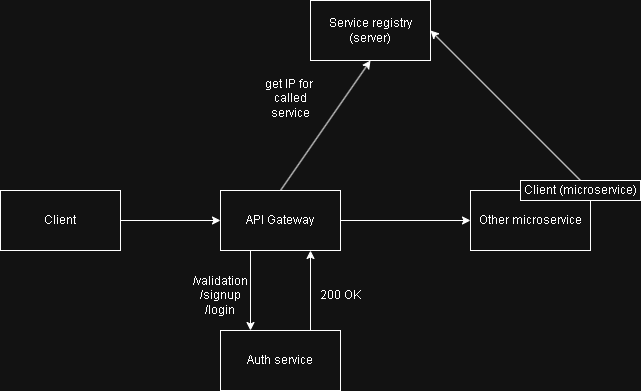

The diagram above was exported from draw.io. Its source (the exported page's mxGraphModel, read from the mxfile embedded in the PNG):
<mxGraphModel dx="1428" dy="751" grid="1" gridSize="10" guides="1" tooltips="1" connect="1" arrows="1" fold="1" page="1" pageScale="1" pageWidth="827" pageHeight="1169" background="#ffffff" math="0" shadow="0">
  <root>
    <mxCell id="0" />
    <mxCell id="1" parent="0" />
    <mxCell id="ynVVHFmqKij8qy4CTro_-13" style="edgeStyle=orthogonalEdgeStyle;rounded=0;orthogonalLoop=1;jettySize=auto;html=1;exitX=1;exitY=0.5;exitDx=0;exitDy=0;entryX=0;entryY=0.5;entryDx=0;entryDy=0;" parent="1" source="ynVVHFmqKij8qy4CTro_-1" target="ynVVHFmqKij8qy4CTro_-2" edge="1">
      <mxGeometry relative="1" as="geometry" />
    </mxCell>
    <mxCell id="ynVVHFmqKij8qy4CTro_-1" value="Client" style="rounded=0;whiteSpace=wrap;html=1;" parent="1" vertex="1">
      <mxGeometry x="10" y="320" width="120" height="60" as="geometry" />
    </mxCell>
    <mxCell id="ynVVHFmqKij8qy4CTro_-5" style="edgeStyle=orthogonalEdgeStyle;rounded=0;orthogonalLoop=1;jettySize=auto;html=1;entryX=0.25;entryY=0;entryDx=0;entryDy=0;exitX=0.25;exitY=1;exitDx=0;exitDy=0;" parent="1" source="ynVVHFmqKij8qy4CTro_-2" target="ynVVHFmqKij8qy4CTro_-3" edge="1">
      <mxGeometry relative="1" as="geometry" />
    </mxCell>
    <mxCell id="ynVVHFmqKij8qy4CTro_-12" style="edgeStyle=orthogonalEdgeStyle;rounded=0;orthogonalLoop=1;jettySize=auto;html=1;exitX=1;exitY=0.5;exitDx=0;exitDy=0;entryX=0;entryY=0.5;entryDx=0;entryDy=0;" parent="1" source="ynVVHFmqKij8qy4CTro_-2" target="ynVVHFmqKij8qy4CTro_-4" edge="1">
      <mxGeometry relative="1" as="geometry" />
    </mxCell>
    <mxCell id="ynVVHFmqKij8qy4CTro_-2" value="API Gateway" style="rounded=0;whiteSpace=wrap;html=1;" parent="1" vertex="1">
      <mxGeometry x="230" y="320" width="120" height="60" as="geometry" />
    </mxCell>
    <mxCell id="ynVVHFmqKij8qy4CTro_-7" style="edgeStyle=orthogonalEdgeStyle;rounded=0;orthogonalLoop=1;jettySize=auto;html=1;exitX=0.75;exitY=0;exitDx=0;exitDy=0;entryX=0.75;entryY=1;entryDx=0;entryDy=0;" parent="1" source="ynVVHFmqKij8qy4CTro_-3" target="ynVVHFmqKij8qy4CTro_-2" edge="1">
      <mxGeometry relative="1" as="geometry" />
    </mxCell>
    <mxCell id="ynVVHFmqKij8qy4CTro_-3" value="Auth service" style="rounded=0;whiteSpace=wrap;html=1;" parent="1" vertex="1">
      <mxGeometry x="230" y="460" width="120" height="60" as="geometry" />
    </mxCell>
    <mxCell id="ynVVHFmqKij8qy4CTro_-4" value="Other microservice" style="rounded=0;whiteSpace=wrap;html=1;" parent="1" vertex="1">
      <mxGeometry x="480" y="320" width="120" height="60" as="geometry" />
    </mxCell>
    <mxCell id="ynVVHFmqKij8qy4CTro_-8" value="/validation&lt;div&gt;/signup&lt;/div&gt;&lt;div&gt;/login&lt;/div&gt;" style="text;html=1;align=center;verticalAlign=middle;whiteSpace=wrap;rounded=0;" parent="1" vertex="1">
      <mxGeometry x="200" y="410" width="60" height="30" as="geometry" />
    </mxCell>
    <mxCell id="ynVVHFmqKij8qy4CTro_-11" value="200 OK" style="text;html=1;align=center;verticalAlign=middle;whiteSpace=wrap;rounded=0;" parent="1" vertex="1">
      <mxGeometry x="320" y="410" width="60" height="30" as="geometry" />
    </mxCell>
    <mxCell id="ynVVHFmqKij8qy4CTro_-14" value="Service registry&lt;br&gt;(server)" style="rounded=0;whiteSpace=wrap;html=1;" parent="1" vertex="1">
      <mxGeometry x="320" y="130" width="120" height="60" as="geometry" />
    </mxCell>
    <mxCell id="ynVVHFmqKij8qy4CTro_-20" value="" style="endArrow=classic;html=1;rounded=0;exitX=0.5;exitY=0;exitDx=0;exitDy=0;entryX=0.5;entryY=1;entryDx=0;entryDy=0;" parent="1" source="ynVVHFmqKij8qy4CTro_-2" target="ynVVHFmqKij8qy4CTro_-14" edge="1">
      <mxGeometry width="50" height="50" relative="1" as="geometry">
        <mxPoint x="340" y="240" as="sourcePoint" />
        <mxPoint x="390" y="190" as="targetPoint" />
      </mxGeometry>
    </mxCell>
    <mxCell id="ynVVHFmqKij8qy4CTro_-21" value="get IP for&amp;nbsp;&lt;div&gt;called service&lt;/div&gt;&lt;div&gt;&lt;br&gt;&lt;/div&gt;" style="text;html=1;align=center;verticalAlign=middle;whiteSpace=wrap;rounded=0;" parent="1" vertex="1">
      <mxGeometry x="270" y="220" width="60" height="30" as="geometry" />
    </mxCell>
    <mxCell id="ynVVHFmqKij8qy4CTro_-24" value="" style="endArrow=classic;html=1;rounded=0;exitX=0.5;exitY=0;exitDx=0;exitDy=0;entryX=1;entryY=0.5;entryDx=0;entryDy=0;" parent="1" source="ynVVHFmqKij8qy4CTro_-25" target="ynVVHFmqKij8qy4CTro_-14" edge="1">
      <mxGeometry width="50" height="50" relative="1" as="geometry">
        <mxPoint x="530" y="310" as="sourcePoint" />
        <mxPoint x="580" y="260" as="targetPoint" />
      </mxGeometry>
    </mxCell>
    <mxCell id="ynVVHFmqKij8qy4CTro_-25" value="Client (microservice)" style="rounded=0;whiteSpace=wrap;html=1;" parent="1" vertex="1">
      <mxGeometry x="530" y="310" width="120" height="20" as="geometry" />
    </mxCell>
  </root>
</mxGraphModel>